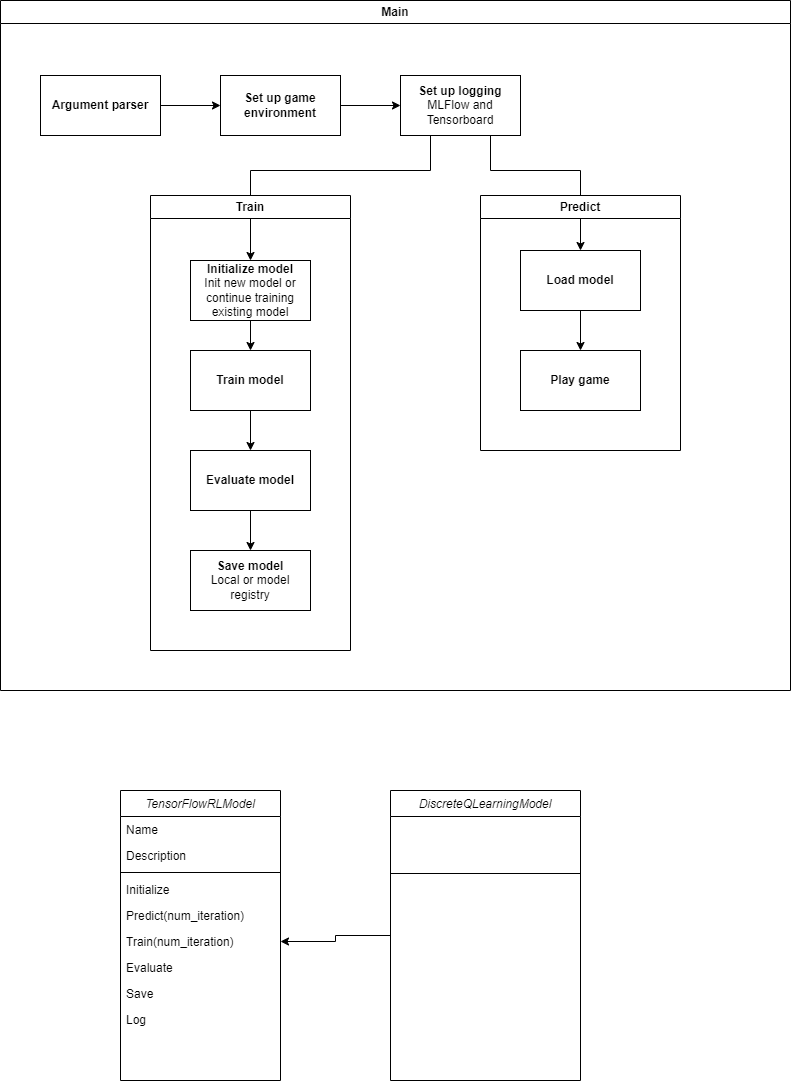

The diagram above was exported from draw.io. Its source (the exported page's mxGraphModel, read from the mxfile embedded in the PNG):
<mxGraphModel dx="921" dy="482" grid="1" gridSize="10" guides="1" tooltips="1" connect="1" arrows="1" fold="1" page="1" pageScale="1" pageWidth="827" pageHeight="1169" math="0" shadow="0">
  <root>
    <mxCell id="WIyWlLk6GJQsqaUBKTNV-0" />
    <mxCell id="WIyWlLk6GJQsqaUBKTNV-1" parent="WIyWlLk6GJQsqaUBKTNV-0" />
    <mxCell id="zkfFHV4jXpPFQw0GAbJ--0" value="TensorFlowRLModel" style="swimlane;fontStyle=2;align=center;verticalAlign=top;childLayout=stackLayout;horizontal=1;startSize=26;horizontalStack=0;resizeParent=1;resizeLast=0;collapsible=1;marginBottom=0;rounded=0;shadow=0;strokeWidth=1;" parent="WIyWlLk6GJQsqaUBKTNV-1" vertex="1">
      <mxGeometry x="190" y="830" width="160" height="290" as="geometry">
        <mxRectangle x="230" y="140" width="160" height="26" as="alternateBounds" />
      </mxGeometry>
    </mxCell>
    <mxCell id="zkfFHV4jXpPFQw0GAbJ--1" value="Name" style="text;align=left;verticalAlign=top;spacingLeft=4;spacingRight=4;overflow=hidden;rotatable=0;points=[[0,0.5],[1,0.5]];portConstraint=eastwest;" parent="zkfFHV4jXpPFQw0GAbJ--0" vertex="1">
      <mxGeometry y="26" width="160" height="26" as="geometry" />
    </mxCell>
    <mxCell id="zkfFHV4jXpPFQw0GAbJ--2" value="Description" style="text;align=left;verticalAlign=top;spacingLeft=4;spacingRight=4;overflow=hidden;rotatable=0;points=[[0,0.5],[1,0.5]];portConstraint=eastwest;rounded=0;shadow=0;html=0;" parent="zkfFHV4jXpPFQw0GAbJ--0" vertex="1">
      <mxGeometry y="52" width="160" height="26" as="geometry" />
    </mxCell>
    <mxCell id="zkfFHV4jXpPFQw0GAbJ--4" value="" style="line;html=1;strokeWidth=1;align=left;verticalAlign=middle;spacingTop=-1;spacingLeft=3;spacingRight=3;rotatable=0;labelPosition=right;points=[];portConstraint=eastwest;" parent="zkfFHV4jXpPFQw0GAbJ--0" vertex="1">
      <mxGeometry y="78" width="160" height="8" as="geometry" />
    </mxCell>
    <mxCell id="zkfFHV4jXpPFQw0GAbJ--5" value="Initialize" style="text;align=left;verticalAlign=top;spacingLeft=4;spacingRight=4;overflow=hidden;rotatable=0;points=[[0,0.5],[1,0.5]];portConstraint=eastwest;" parent="zkfFHV4jXpPFQw0GAbJ--0" vertex="1">
      <mxGeometry y="86" width="160" height="26" as="geometry" />
    </mxCell>
    <mxCell id="qzzKUdseh7MYIVsS2A9a-0" value="Predict(num_iteration)" style="text;align=left;verticalAlign=top;spacingLeft=4;spacingRight=4;overflow=hidden;rotatable=0;points=[[0,0.5],[1,0.5]];portConstraint=eastwest;" vertex="1" parent="zkfFHV4jXpPFQw0GAbJ--0">
      <mxGeometry y="112" width="160" height="26" as="geometry" />
    </mxCell>
    <mxCell id="1v40CqSMoSPTDsLqmz7L-34" value="Train(num_iteration)" style="text;align=left;verticalAlign=top;spacingLeft=4;spacingRight=4;overflow=hidden;rotatable=0;points=[[0,0.5],[1,0.5]];portConstraint=eastwest;" parent="zkfFHV4jXpPFQw0GAbJ--0" vertex="1">
      <mxGeometry y="138" width="160" height="26" as="geometry" />
    </mxCell>
    <mxCell id="1v40CqSMoSPTDsLqmz7L-35" value="Evaluate" style="text;align=left;verticalAlign=top;spacingLeft=4;spacingRight=4;overflow=hidden;rotatable=0;points=[[0,0.5],[1,0.5]];portConstraint=eastwest;" parent="zkfFHV4jXpPFQw0GAbJ--0" vertex="1">
      <mxGeometry y="164" width="160" height="26" as="geometry" />
    </mxCell>
    <mxCell id="1v40CqSMoSPTDsLqmz7L-36" value="Save" style="text;align=left;verticalAlign=top;spacingLeft=4;spacingRight=4;overflow=hidden;rotatable=0;points=[[0,0.5],[1,0.5]];portConstraint=eastwest;" parent="zkfFHV4jXpPFQw0GAbJ--0" vertex="1">
      <mxGeometry y="190" width="160" height="26" as="geometry" />
    </mxCell>
    <mxCell id="qzzKUdseh7MYIVsS2A9a-1" value="Log" style="text;align=left;verticalAlign=top;spacingLeft=4;spacingRight=4;overflow=hidden;rotatable=0;points=[[0,0.5],[1,0.5]];portConstraint=eastwest;" vertex="1" parent="zkfFHV4jXpPFQw0GAbJ--0">
      <mxGeometry y="216" width="160" height="26" as="geometry" />
    </mxCell>
    <mxCell id="1v40CqSMoSPTDsLqmz7L-2" value="Main" style="swimlane;whiteSpace=wrap;html=1;fillColor=default;" parent="WIyWlLk6GJQsqaUBKTNV-1" vertex="1">
      <mxGeometry x="70" y="40" width="790" height="690" as="geometry" />
    </mxCell>
    <mxCell id="1v40CqSMoSPTDsLqmz7L-3" value="&lt;b&gt;Argument parser&lt;/b&gt;" style="rounded=0;whiteSpace=wrap;html=1;fillColor=default;" parent="1v40CqSMoSPTDsLqmz7L-2" vertex="1">
      <mxGeometry x="40" y="75" width="120" height="60" as="geometry" />
    </mxCell>
    <mxCell id="1v40CqSMoSPTDsLqmz7L-6" value="&lt;b&gt;Set up game environment&lt;/b&gt;" style="rounded=0;whiteSpace=wrap;html=1;fillColor=default;" parent="1v40CqSMoSPTDsLqmz7L-2" vertex="1">
      <mxGeometry x="220" y="75" width="120" height="60" as="geometry" />
    </mxCell>
    <mxCell id="1v40CqSMoSPTDsLqmz7L-7" value="" style="endArrow=classic;html=1;rounded=0;exitX=1;exitY=0.5;exitDx=0;exitDy=0;" parent="1v40CqSMoSPTDsLqmz7L-2" source="1v40CqSMoSPTDsLqmz7L-3" target="1v40CqSMoSPTDsLqmz7L-6" edge="1">
      <mxGeometry width="50" height="50" relative="1" as="geometry">
        <mxPoint x="310" y="265" as="sourcePoint" />
        <mxPoint x="210" y="105" as="targetPoint" />
      </mxGeometry>
    </mxCell>
    <mxCell id="1v40CqSMoSPTDsLqmz7L-30" style="edgeStyle=orthogonalEdgeStyle;rounded=0;orthogonalLoop=1;jettySize=auto;html=1;exitX=0.25;exitY=1;exitDx=0;exitDy=0;entryX=0.5;entryY=0;entryDx=0;entryDy=0;" parent="1v40CqSMoSPTDsLqmz7L-2" source="1v40CqSMoSPTDsLqmz7L-8" target="1v40CqSMoSPTDsLqmz7L-25" edge="1">
      <mxGeometry relative="1" as="geometry">
        <Array as="points">
          <mxPoint x="430" y="170" />
          <mxPoint x="250" y="170" />
        </Array>
      </mxGeometry>
    </mxCell>
    <mxCell id="1v40CqSMoSPTDsLqmz7L-31" style="edgeStyle=orthogonalEdgeStyle;rounded=0;orthogonalLoop=1;jettySize=auto;html=1;exitX=0.75;exitY=1;exitDx=0;exitDy=0;entryX=0.5;entryY=0;entryDx=0;entryDy=0;" parent="1v40CqSMoSPTDsLqmz7L-2" source="1v40CqSMoSPTDsLqmz7L-8" target="1v40CqSMoSPTDsLqmz7L-22" edge="1">
      <mxGeometry relative="1" as="geometry">
        <Array as="points">
          <mxPoint x="490" y="170" />
          <mxPoint x="580" y="170" />
        </Array>
      </mxGeometry>
    </mxCell>
    <mxCell id="1v40CqSMoSPTDsLqmz7L-8" value="&lt;b&gt;Set up logging&lt;/b&gt;&lt;br&gt;MLFlow and Tensorboard" style="rounded=0;whiteSpace=wrap;html=1;fillColor=default;" parent="1v40CqSMoSPTDsLqmz7L-2" vertex="1">
      <mxGeometry x="400" y="75" width="120" height="60" as="geometry" />
    </mxCell>
    <mxCell id="1v40CqSMoSPTDsLqmz7L-9" value="" style="endArrow=classic;html=1;rounded=0;exitX=1;exitY=0.5;exitDx=0;exitDy=0;" parent="1v40CqSMoSPTDsLqmz7L-2" source="1v40CqSMoSPTDsLqmz7L-6" target="1v40CqSMoSPTDsLqmz7L-8" edge="1">
      <mxGeometry width="50" height="50" relative="1" as="geometry">
        <mxPoint x="170" y="115" as="sourcePoint" />
        <mxPoint x="230" y="115" as="targetPoint" />
      </mxGeometry>
    </mxCell>
    <mxCell id="1v40CqSMoSPTDsLqmz7L-11" value="Train" style="swimlane;whiteSpace=wrap;html=1;fillColor=default;startSize=23;" parent="1v40CqSMoSPTDsLqmz7L-2" vertex="1">
      <mxGeometry x="150" y="195" width="200" height="455" as="geometry" />
    </mxCell>
    <mxCell id="1v40CqSMoSPTDsLqmz7L-27" value="" style="edgeStyle=orthogonalEdgeStyle;rounded=0;orthogonalLoop=1;jettySize=auto;html=1;" parent="1v40CqSMoSPTDsLqmz7L-11" source="1v40CqSMoSPTDsLqmz7L-25" target="1v40CqSMoSPTDsLqmz7L-26" edge="1">
      <mxGeometry relative="1" as="geometry" />
    </mxCell>
    <mxCell id="1v40CqSMoSPTDsLqmz7L-25" value="&lt;b&gt;Initialize&amp;nbsp;model&lt;/b&gt;&lt;br&gt;Init new model or continue training existing model" style="rounded=0;whiteSpace=wrap;html=1;fillColor=default;" parent="1v40CqSMoSPTDsLqmz7L-11" vertex="1">
      <mxGeometry x="40" y="65" width="120" height="60" as="geometry" />
    </mxCell>
    <mxCell id="1v40CqSMoSPTDsLqmz7L-29" value="" style="edgeStyle=orthogonalEdgeStyle;rounded=0;orthogonalLoop=1;jettySize=auto;html=1;" parent="1v40CqSMoSPTDsLqmz7L-11" source="1v40CqSMoSPTDsLqmz7L-26" target="1v40CqSMoSPTDsLqmz7L-28" edge="1">
      <mxGeometry relative="1" as="geometry" />
    </mxCell>
    <mxCell id="1v40CqSMoSPTDsLqmz7L-26" value="&lt;b&gt;Train model&lt;/b&gt;" style="whiteSpace=wrap;html=1;rounded=0;" parent="1v40CqSMoSPTDsLqmz7L-11" vertex="1">
      <mxGeometry x="40" y="155" width="120" height="60" as="geometry" />
    </mxCell>
    <mxCell id="1v40CqSMoSPTDsLqmz7L-33" value="" style="edgeStyle=orthogonalEdgeStyle;rounded=0;orthogonalLoop=1;jettySize=auto;html=1;" parent="1v40CqSMoSPTDsLqmz7L-11" source="1v40CqSMoSPTDsLqmz7L-28" target="1v40CqSMoSPTDsLqmz7L-32" edge="1">
      <mxGeometry relative="1" as="geometry" />
    </mxCell>
    <mxCell id="1v40CqSMoSPTDsLqmz7L-28" value="&lt;b&gt;Evaluate model&lt;/b&gt;" style="whiteSpace=wrap;html=1;rounded=0;" parent="1v40CqSMoSPTDsLqmz7L-11" vertex="1">
      <mxGeometry x="40" y="255" width="120" height="60" as="geometry" />
    </mxCell>
    <mxCell id="1v40CqSMoSPTDsLqmz7L-32" value="&lt;b&gt;Save model&lt;/b&gt;&lt;br&gt;Local or model registry" style="whiteSpace=wrap;html=1;rounded=0;" parent="1v40CqSMoSPTDsLqmz7L-11" vertex="1">
      <mxGeometry x="40" y="355" width="120" height="60" as="geometry" />
    </mxCell>
    <mxCell id="1v40CqSMoSPTDsLqmz7L-19" value="Predict" style="swimlane;whiteSpace=wrap;html=1;fillColor=default;startSize=23;" parent="1v40CqSMoSPTDsLqmz7L-2" vertex="1">
      <mxGeometry x="480" y="195" width="200" height="255" as="geometry" />
    </mxCell>
    <mxCell id="1v40CqSMoSPTDsLqmz7L-24" value="" style="edgeStyle=orthogonalEdgeStyle;rounded=0;orthogonalLoop=1;jettySize=auto;html=1;" parent="1v40CqSMoSPTDsLqmz7L-19" source="1v40CqSMoSPTDsLqmz7L-22" target="1v40CqSMoSPTDsLqmz7L-23" edge="1">
      <mxGeometry relative="1" as="geometry" />
    </mxCell>
    <mxCell id="1v40CqSMoSPTDsLqmz7L-22" value="&lt;b&gt;Load model&lt;/b&gt;" style="rounded=0;whiteSpace=wrap;html=1;fillColor=default;" parent="1v40CqSMoSPTDsLqmz7L-19" vertex="1">
      <mxGeometry x="40" y="55" width="120" height="60" as="geometry" />
    </mxCell>
    <mxCell id="1v40CqSMoSPTDsLqmz7L-23" value="&lt;b&gt;Play game&lt;/b&gt;" style="whiteSpace=wrap;html=1;rounded=0;" parent="1v40CqSMoSPTDsLqmz7L-19" vertex="1">
      <mxGeometry x="40" y="155" width="120" height="60" as="geometry" />
    </mxCell>
    <mxCell id="qzzKUdseh7MYIVsS2A9a-15" style="edgeStyle=orthogonalEdgeStyle;rounded=0;orthogonalLoop=1;jettySize=auto;html=1;entryX=1;entryY=0.5;entryDx=0;entryDy=0;" edge="1" parent="WIyWlLk6GJQsqaUBKTNV-1" source="qzzKUdseh7MYIVsS2A9a-2" target="1v40CqSMoSPTDsLqmz7L-34">
      <mxGeometry relative="1" as="geometry">
        <mxPoint x="420" y="980" as="targetPoint" />
      </mxGeometry>
    </mxCell>
    <mxCell id="qzzKUdseh7MYIVsS2A9a-2" value="DiscreteQLearningModel" style="swimlane;fontStyle=2;align=center;verticalAlign=top;childLayout=stackLayout;horizontal=1;startSize=26;horizontalStack=0;resizeParent=1;resizeLast=0;collapsible=1;marginBottom=0;rounded=0;shadow=0;strokeWidth=1;" vertex="1" parent="WIyWlLk6GJQsqaUBKTNV-1">
      <mxGeometry x="460" y="830" width="190" height="290" as="geometry">
        <mxRectangle x="230" y="140" width="160" height="26" as="alternateBounds" />
      </mxGeometry>
    </mxCell>
    <mxCell id="qzzKUdseh7MYIVsS2A9a-5" value="" style="line;html=1;strokeWidth=1;align=left;verticalAlign=middle;spacingTop=-1;spacingLeft=3;spacingRight=3;rotatable=0;labelPosition=right;points=[];portConstraint=eastwest;" vertex="1" parent="qzzKUdseh7MYIVsS2A9a-2">
      <mxGeometry y="26" width="190" height="114" as="geometry" />
    </mxCell>
  </root>
</mxGraphModel>